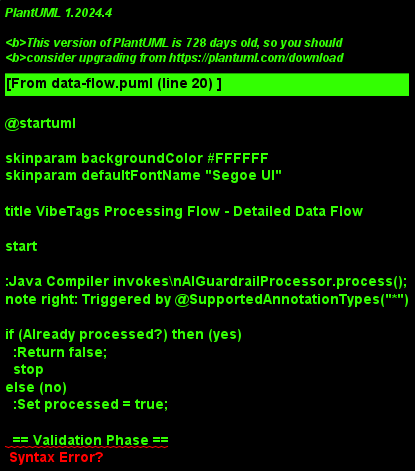

The diagram above was rendered by PlantUML. Its source (embedded in the PNG):
@startuml
' VibeTags Data Flow Diagram

skinparam backgroundColor #FFFFFF
skinparam defaultFontName "Segoe UI"

title VibeTags Processing Flow - Detailed Data Flow

start

:Java Compiler invokes\nAIGuardrailProcessor.process();
note right: Triggered by @SupportedAnnotationTypes("*")

if (Already processed?) then (yes)
  :Return false;
  stop
else (no)
  :Set processed = true;
  
  == Validation Phase ==
  :validateAnnotations();
  if (@AIDraft + @AILocked\non same element?) then (yes)
    :WARNING: Contradictory annotations;
  endif
  if (@AIAudit with empty checkFor?) then (yes)
    :WARNING: Empty audit will be ignored;
  endif
  
  == Service Resolution ==
  :buildServiceFileMap(root);
  note right
    Returns Map<String, Path>:
    "qwen" → QWEN.md
    "qwen_ignore" → .qwenignore
    "qwen_settings" → .qwen/settings.json
    "qwen_refactor" → .qwen/commands/refactor.md
    "cursor" → .cursorrules
    ... (15 total services)
  end note
  
  :resolveActiveServices();
  note right
    Checks Files.exists() for each service
    Only active services get generated
    File presence = opt-in signal
  end note
  
  == Content Accumulation ==
  :Initialize StringBuilder per platform;
  
  partition "@AILocked Processing" {
    :Iterate @AILocked annotated elements;
    :Extract: className, reason;
    :Append to cursorRules, claudeMd,\nqwenMd, codexAgents, etc.;
  }
  
  partition "@AIContext Processing" {
    :Iterate @AIContext annotated elements;
    :Extract: className, focus, avoids;
    :Append contextual rules to all platforms;
  }
  
  partition "@AIIgnore Processing" {
    :Iterate @AIIgnore annotated elements;
    :Extract: className;
    :Append to ignore sections;
    :Write glob patterns to *.ignore files;
    note right
      **/ClassName.java
      Platform-specific exclusion lists
    end note
  }
  
  partition "@AIAudit Processing" {
    :Iterate @AIAudit annotated elements;
    :Extract: className, checkFor[];
    :Append security audit requirements;
    note right
      Platform-specific formats:
      - Markdown (Cursor, Qwen, Codex)
      - XML (Claude)
      - Markdown + Persona (Gemini)
    end note
  }
  
  partition "@AIDraft Processing" {
    :Iterate @AIDraft annotated elements;
    :Extract: className, instructions;
    :Append implementation tasks;
  }
  
  == Platform-Specific Finalization ==
  :Finalize Claude XML structure;
  :Add <rule> elements to Claude;
  :Close Qwen sections;
  
  == File Writing ==
  if (Service active?) then (yes)
    if (Content changed?) then (yes)
      :writeFileIfChanged(filePath, content);
      :Write UTF-8 encoded file;
      :Print NOTE: "updated - <file>";
    else (no)
      :Skip write (no changes);
      :Print NOTE: "no changes - <file>";
    endif
  else (no)
    :Skip service (not opted in);
  endif
  
  == Orphaned Annotation Check ==
  :checkOrphanedAnnotations();
  note right
    If @AIIgnore used but .qwenignore missing
    → WARNING for Qwen support
    If @AILocked used but .aiexclude missing
    → WARNING for Gemini/Codex support
  end note

endif

:Return false (do not claim annotations);
note right: Other processors must still see them

stop

@enduml